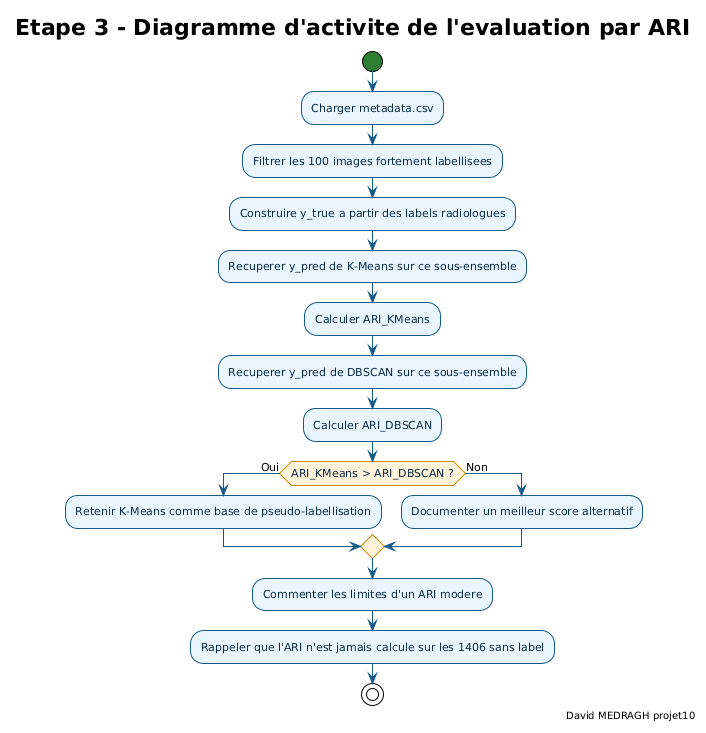

The diagram above was rendered by PlantUML. Its source (embedded in the PNG):
@startuml etape3_diagramme_activite_evaluation_ari
!theme plain

skinparam backgroundColor #FFFFFF
skinparam defaultFontName "DejaVu Sans"
skinparam defaultFontSize 11
skinparam shadowing false
skinparam ArrowColor #145A86
skinparam activityFontColor #0B2A45
skinparam activity {
  BackgroundColor #EAF6FF
  BorderColor #145A86
  DiamondBackgroundColor #FFF4DA
  DiamondBorderColor #C88B00
  StartColor #2E7D32
  EndColor #C62828
  BarColor #4A9EC9
}

title Etape 3 - Diagramme d'activite de l'evaluation par ARI
right footer David MEDRAGH projet10

start
:Charger metadata.csv;
:Filtrer les 100 images fortement labellisees;
:Construire y_true a partir des labels radiologues;
:Recuperer y_pred de K-Means sur ce sous-ensemble;
:Calculer ARI_KMeans;
:Recuperer y_pred de DBSCAN sur ce sous-ensemble;
:Calculer ARI_DBSCAN;
if (ARI_KMeans > ARI_DBSCAN ?) then (Oui)
  :Retenir K-Means comme base de pseudo-labellisation;
else (Non)
  :Documenter un meilleur score alternatif;
endif
:Commenter les limites d'un ARI modere;
:Rappeler que l'ARI n'est jamais calcule sur les 1406 sans label;
stop

@enduml